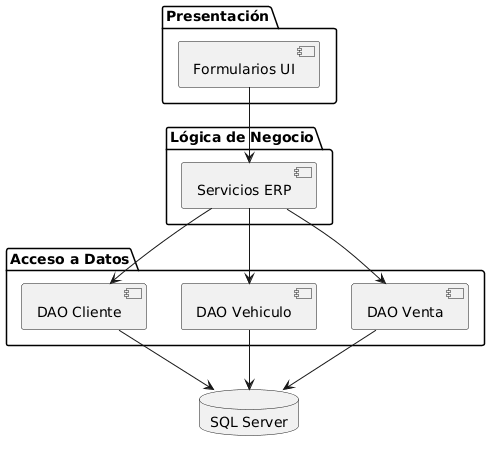

The diagram above was rendered by PlantUML. Its source (embedded in the PNG):
@startuml
package "Presentación" {
  [Formularios UI]
}

package "Lógica de Negocio" {
  [Servicios ERP]
}

package "Acceso a Datos" {
  [DAO Cliente]
  [DAO Vehiculo]
  [DAO Venta]
}

database "SQL Server"

[Formularios UI] --> [Servicios ERP]
[Servicios ERP] --> [DAO Cliente]
[Servicios ERP] --> [DAO Vehiculo]
[Servicios ERP] --> [DAO Venta]

[DAO Cliente] --> "SQL Server"
[DAO Vehiculo] --> "SQL Server"
[DAO Venta] --> "SQL Server"
@enduml